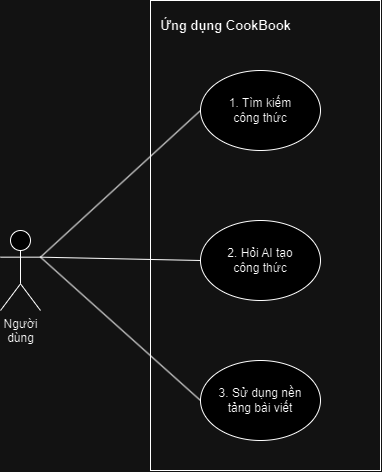

The diagram above was exported from draw.io. Its source (the exported page's mxGraphModel, read from the mxfile embedded in the PNG):
<mxGraphModel dx="1161" dy="629" grid="1" gridSize="10" guides="1" tooltips="1" connect="1" arrows="1" fold="1" page="1" pageScale="1" pageWidth="850" pageHeight="1100" math="0" shadow="0">
  <root>
    <mxCell id="0" />
    <mxCell id="1" parent="0" />
    <mxCell id="0uFH3sHITfYDShntNZx6-38" value="" style="rounded=0;whiteSpace=wrap;html=1;fillColor=none;strokeColor=default;fontSize=12;" vertex="1" parent="1">
      <mxGeometry x="270" y="170" width="230" height="470" as="geometry" />
    </mxCell>
    <mxCell id="VYjuMMpRnUdxQegDeHwa-19" value="&lt;font&gt;Người&lt;br&gt;dùng&lt;/font&gt;" style="shape=umlActor;verticalLabelPosition=bottom;verticalAlign=top;html=1;outlineConnect=0;fontSize=12;" parent="1" vertex="1">
      <mxGeometry x="120" y="400" width="40" height="80" as="geometry" />
    </mxCell>
    <mxCell id="SIY2HFsM54P0UtEAiXpS-8" value="" style="endArrow=none;html=1;rounded=0;entryX=0;entryY=0.5;entryDx=0;entryDy=0;exitX=1;exitY=0.3333333333333333;exitDx=0;exitDy=0;exitPerimeter=0;fontSize=12;" parent="1" source="VYjuMMpRnUdxQegDeHwa-19" edge="1" target="0uFH3sHITfYDShntNZx6-26">
      <mxGeometry width="50" height="50" relative="1" as="geometry">
        <mxPoint x="90" y="550" as="sourcePoint" />
        <mxPoint x="259.99999999999943" y="304.9999999999999" as="targetPoint" />
      </mxGeometry>
    </mxCell>
    <mxCell id="SIY2HFsM54P0UtEAiXpS-90" value="&lt;div&gt;&lt;span style=&quot;background-color: initial;&quot;&gt;Ứng dụng CookBook&lt;/span&gt;&lt;br&gt;&lt;/div&gt;" style="text;strokeColor=none;fillColor=none;html=1;fontSize=13;fontStyle=1;verticalAlign=middle;align=center;" parent="1" vertex="1">
      <mxGeometry x="270" y="170" width="150" height="50" as="geometry" />
    </mxCell>
    <mxCell id="0uFH3sHITfYDShntNZx6-17" value="" style="endArrow=none;html=1;rounded=0;exitX=1;exitY=0.3333333333333333;exitDx=0;exitDy=0;exitPerimeter=0;entryX=0;entryY=0.5;entryDx=0;entryDy=0;fontSize=12;" edge="1" parent="1" source="VYjuMMpRnUdxQegDeHwa-19" target="0uFH3sHITfYDShntNZx6-29">
      <mxGeometry width="50" height="50" relative="1" as="geometry">
        <mxPoint x="170" y="427" as="sourcePoint" />
        <mxPoint x="282.5000000000002" y="467.5" as="targetPoint" />
      </mxGeometry>
    </mxCell>
    <mxCell id="0uFH3sHITfYDShntNZx6-20" value="" style="endArrow=none;html=1;rounded=0;exitX=1;exitY=0.3333333333333333;exitDx=0;exitDy=0;exitPerimeter=0;entryX=0;entryY=0.5;entryDx=0;entryDy=0;fontSize=12;" edge="1" parent="1" source="VYjuMMpRnUdxQegDeHwa-19" target="0uFH3sHITfYDShntNZx6-32">
      <mxGeometry width="50" height="50" relative="1" as="geometry">
        <mxPoint x="170" y="427" as="sourcePoint" />
        <mxPoint x="277.5000000000007" y="587.5" as="targetPoint" />
      </mxGeometry>
    </mxCell>
    <mxCell id="0uFH3sHITfYDShntNZx6-26" value="1. Tìm kiếm &lt;br&gt;công thức" style="ellipse;whiteSpace=wrap;html=1;fontSize=12;" vertex="1" parent="1">
      <mxGeometry x="320" y="240" width="120" height="80" as="geometry" />
    </mxCell>
    <mxCell id="0uFH3sHITfYDShntNZx6-29" value="2. Hỏi AI tạo &lt;br&gt;công thức" style="ellipse;whiteSpace=wrap;html=1;fontSize=12;" vertex="1" parent="1">
      <mxGeometry x="320" y="390" width="120" height="80" as="geometry" />
    </mxCell>
    <mxCell id="0uFH3sHITfYDShntNZx6-32" value="3. Sử dụng nền &lt;br&gt;tảng bài viết" style="ellipse;whiteSpace=wrap;html=1;fontSize=12;" vertex="1" parent="1">
      <mxGeometry x="320" y="530" width="120" height="80" as="geometry" />
    </mxCell>
  </root>
</mxGraphModel>